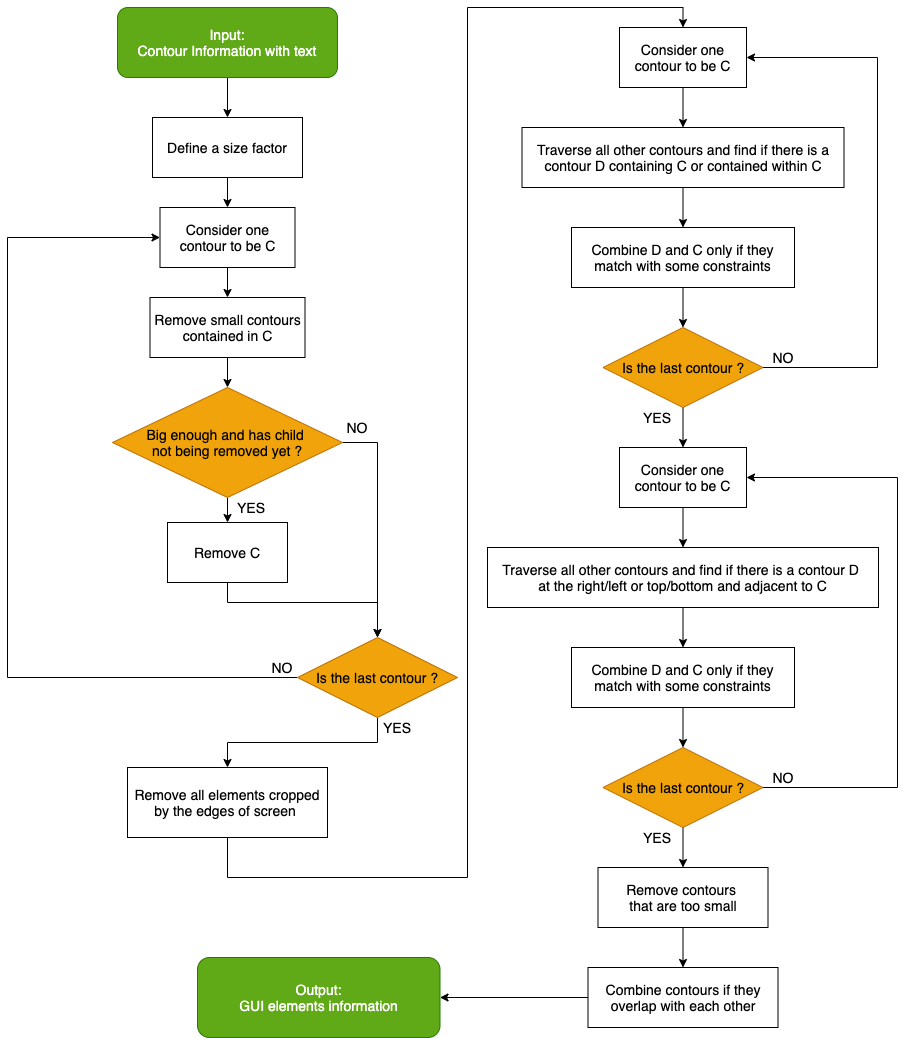

The diagram above was exported from draw.io. Its source (the exported page's mxGraphModel, read from the mxfile embedded in the PNG):
<mxGraphModel dx="568" dy="388" grid="1" gridSize="10" guides="1" tooltips="1" connect="1" arrows="1" fold="1" page="1" pageScale="1" pageWidth="827" pageHeight="1169" math="0" shadow="0">
  <root>
    <mxCell id="0" />
    <mxCell id="1" parent="0" />
    <mxCell id="32" style="edgeStyle=orthogonalEdgeStyle;rounded=0;orthogonalLoop=1;jettySize=auto;html=1;exitX=0.5;exitY=1;exitDx=0;exitDy=0;entryX=0.5;entryY=0;entryDx=0;entryDy=0;fontSize=14;" edge="1" parent="1" source="2" target="3">
      <mxGeometry relative="1" as="geometry" />
    </mxCell>
    <mxCell id="2" value="Input:&lt;br style=&quot;font-size: 14px;&quot;&gt;Contour Information with text" style="rounded=1;whiteSpace=wrap;html=1;fontSize=14;fillColor=#60a917;strokeColor=#2D7600;fontColor=#ffffff;" vertex="1" parent="1">
      <mxGeometry x="280" y="10" width="220" height="70" as="geometry" />
    </mxCell>
    <mxCell id="33" style="edgeStyle=orthogonalEdgeStyle;rounded=0;orthogonalLoop=1;jettySize=auto;html=1;exitX=0.5;exitY=1;exitDx=0;exitDy=0;entryX=0.5;entryY=0;entryDx=0;entryDy=0;fontSize=14;" edge="1" parent="1" source="3" target="6">
      <mxGeometry relative="1" as="geometry" />
    </mxCell>
    <mxCell id="3" value="Define a size factor" style="rounded=0;whiteSpace=wrap;html=1;fontSize=14;" vertex="1" parent="1">
      <mxGeometry x="315" y="120" width="150" height="60" as="geometry" />
    </mxCell>
    <mxCell id="35" style="edgeStyle=orthogonalEdgeStyle;rounded=0;orthogonalLoop=1;jettySize=auto;html=1;exitX=0.5;exitY=1;exitDx=0;exitDy=0;entryX=0.5;entryY=0;entryDx=0;entryDy=0;fontSize=14;" edge="1" parent="1" source="4" target="7">
      <mxGeometry relative="1" as="geometry" />
    </mxCell>
    <mxCell id="4" value="Remove small contours contained in C" style="rounded=0;whiteSpace=wrap;html=1;fontSize=14;" vertex="1" parent="1">
      <mxGeometry x="312.5" y="300" width="155" height="60" as="geometry" />
    </mxCell>
    <mxCell id="11" style="edgeStyle=orthogonalEdgeStyle;rounded=0;orthogonalLoop=1;jettySize=auto;html=1;exitX=0.5;exitY=1;exitDx=0;exitDy=0;entryX=0.5;entryY=0;entryDx=0;entryDy=0;" edge="1" parent="1" source="5" target="8">
      <mxGeometry relative="1" as="geometry">
        <Array as="points">
          <mxPoint x="390" y="605" />
          <mxPoint x="540" y="605" />
        </Array>
      </mxGeometry>
    </mxCell>
    <mxCell id="5" value="Remove C" style="rounded=0;whiteSpace=wrap;html=1;fontSize=14;" vertex="1" parent="1">
      <mxGeometry x="330" y="525" width="120" height="60" as="geometry" />
    </mxCell>
    <mxCell id="34" style="edgeStyle=orthogonalEdgeStyle;rounded=0;orthogonalLoop=1;jettySize=auto;html=1;exitX=0.5;exitY=1;exitDx=0;exitDy=0;entryX=0.5;entryY=0;entryDx=0;entryDy=0;fontSize=14;" edge="1" parent="1" source="6" target="4">
      <mxGeometry relative="1" as="geometry" />
    </mxCell>
    <mxCell id="6" value="Consider one contour to be C" style="rounded=0;whiteSpace=wrap;html=1;fontSize=14;" vertex="1" parent="1">
      <mxGeometry x="322.5" y="210" width="135" height="60" as="geometry" />
    </mxCell>
    <mxCell id="10" style="edgeStyle=orthogonalEdgeStyle;rounded=0;orthogonalLoop=1;jettySize=auto;html=1;exitX=1;exitY=0.5;exitDx=0;exitDy=0;entryX=0.5;entryY=0;entryDx=0;entryDy=0;" edge="1" parent="1" source="7" target="8">
      <mxGeometry relative="1" as="geometry" />
    </mxCell>
    <mxCell id="12" style="edgeStyle=orthogonalEdgeStyle;rounded=0;orthogonalLoop=1;jettySize=auto;html=1;exitX=0.5;exitY=1;exitDx=0;exitDy=0;entryX=0.5;entryY=0;entryDx=0;entryDy=0;" edge="1" parent="1" source="7" target="5">
      <mxGeometry relative="1" as="geometry" />
    </mxCell>
    <mxCell id="7" value="Big enough and has child &lt;br style=&quot;font-size: 14px;&quot;&gt;not being removed yet ?" style="rhombus;whiteSpace=wrap;html=1;fontSize=14;fillColor=#f0a30a;strokeColor=#BD7000;fontColor=#000000;" vertex="1" parent="1">
      <mxGeometry x="275" y="390" width="230" height="110" as="geometry" />
    </mxCell>
    <mxCell id="9" style="edgeStyle=orthogonalEdgeStyle;rounded=0;orthogonalLoop=1;jettySize=auto;html=1;exitX=0;exitY=0.5;exitDx=0;exitDy=0;entryX=0;entryY=0.5;entryDx=0;entryDy=0;" edge="1" parent="1" source="8" target="6">
      <mxGeometry relative="1" as="geometry">
        <Array as="points">
          <mxPoint x="170" y="680" />
          <mxPoint x="170" y="240" />
        </Array>
      </mxGeometry>
    </mxCell>
    <mxCell id="14" style="edgeStyle=orthogonalEdgeStyle;rounded=0;orthogonalLoop=1;jettySize=auto;html=1;exitX=0.5;exitY=1;exitDx=0;exitDy=0;entryX=0.5;entryY=0;entryDx=0;entryDy=0;" edge="1" parent="1" source="8" target="13">
      <mxGeometry relative="1" as="geometry" />
    </mxCell>
    <mxCell id="8" value="Is the last contour ?" style="rhombus;whiteSpace=wrap;html=1;fontSize=14;fillColor=#f0a30a;strokeColor=#BD7000;fontColor=#000000;" vertex="1" parent="1">
      <mxGeometry x="460" y="640" width="160" height="80" as="geometry" />
    </mxCell>
    <mxCell id="16" style="edgeStyle=orthogonalEdgeStyle;rounded=0;orthogonalLoop=1;jettySize=auto;html=1;exitX=0.5;exitY=1;exitDx=0;exitDy=0;entryX=0.5;entryY=0;entryDx=0;entryDy=0;" edge="1" parent="1" source="13" target="15">
      <mxGeometry relative="1" as="geometry">
        <mxPoint x="630" y="170" as="targetPoint" />
        <Array as="points">
          <mxPoint x="390" y="880" />
          <mxPoint x="630" y="880" />
          <mxPoint x="630" y="10" />
          <mxPoint x="846" y="10" />
        </Array>
      </mxGeometry>
    </mxCell>
    <mxCell id="13" value="Remove all elements cropped by the edges of screen&amp;nbsp;" style="rounded=0;whiteSpace=wrap;html=1;fontSize=14;" vertex="1" parent="1">
      <mxGeometry x="290" y="770" width="200" height="70" as="geometry" />
    </mxCell>
    <mxCell id="43" style="edgeStyle=orthogonalEdgeStyle;rounded=0;orthogonalLoop=1;jettySize=auto;html=1;exitX=0.5;exitY=1;exitDx=0;exitDy=0;entryX=0.5;entryY=0;entryDx=0;entryDy=0;fontSize=14;" edge="1" parent="1" source="15" target="17">
      <mxGeometry relative="1" as="geometry" />
    </mxCell>
    <mxCell id="15" value="Consider one contour to be C" style="rounded=0;whiteSpace=wrap;html=1;fontSize=14;" vertex="1" parent="1">
      <mxGeometry x="782" y="30" width="127" height="60" as="geometry" />
    </mxCell>
    <mxCell id="44" style="edgeStyle=orthogonalEdgeStyle;rounded=0;orthogonalLoop=1;jettySize=auto;html=1;exitX=0.5;exitY=1;exitDx=0;exitDy=0;entryX=0.5;entryY=0;entryDx=0;entryDy=0;fontSize=14;" edge="1" parent="1" source="17" target="18">
      <mxGeometry relative="1" as="geometry" />
    </mxCell>
    <mxCell id="17" value="Traverse all other contours and find if there is a contour D containing C or contained within C" style="rounded=0;whiteSpace=wrap;html=1;fontSize=14;" vertex="1" parent="1">
      <mxGeometry x="684.5" y="130" width="322" height="60" as="geometry" />
    </mxCell>
    <mxCell id="45" style="edgeStyle=orthogonalEdgeStyle;rounded=0;orthogonalLoop=1;jettySize=auto;html=1;exitX=0.5;exitY=1;exitDx=0;exitDy=0;entryX=0.5;entryY=0;entryDx=0;entryDy=0;fontSize=14;" edge="1" parent="1" source="18" target="19">
      <mxGeometry relative="1" as="geometry" />
    </mxCell>
    <mxCell id="18" value="Combine D and C only if they match with some constraints" style="rounded=0;whiteSpace=wrap;html=1;fontSize=14;" vertex="1" parent="1">
      <mxGeometry x="734" y="230" width="223" height="60" as="geometry" />
    </mxCell>
    <mxCell id="20" style="edgeStyle=orthogonalEdgeStyle;rounded=0;orthogonalLoop=1;jettySize=auto;html=1;exitX=1;exitY=0.5;exitDx=0;exitDy=0;entryX=1;entryY=0.5;entryDx=0;entryDy=0;" edge="1" parent="1" source="19" target="15">
      <mxGeometry relative="1" as="geometry">
        <Array as="points">
          <mxPoint x="1040" y="370" />
          <mxPoint x="1040" y="60" />
        </Array>
      </mxGeometry>
    </mxCell>
    <mxCell id="42" style="edgeStyle=orthogonalEdgeStyle;rounded=0;orthogonalLoop=1;jettySize=auto;html=1;exitX=0.5;exitY=1;exitDx=0;exitDy=0;entryX=0.5;entryY=0;entryDx=0;entryDy=0;fontSize=14;" edge="1" parent="1" source="19" target="22">
      <mxGeometry relative="1" as="geometry" />
    </mxCell>
    <mxCell id="19" value="Is the last contour ?" style="rhombus;whiteSpace=wrap;html=1;fontSize=14;fillColor=#f0a30a;strokeColor=#BD7000;fontColor=#000000;" vertex="1" parent="1">
      <mxGeometry x="765.5" y="330" width="160" height="80" as="geometry" />
    </mxCell>
    <mxCell id="41" style="edgeStyle=orthogonalEdgeStyle;rounded=0;orthogonalLoop=1;jettySize=auto;html=1;exitX=0.5;exitY=1;exitDx=0;exitDy=0;entryX=0.5;entryY=0;entryDx=0;entryDy=0;fontSize=14;" edge="1" parent="1" source="22" target="23">
      <mxGeometry relative="1" as="geometry" />
    </mxCell>
    <mxCell id="22" value="Consider one contour to be C" style="rounded=0;whiteSpace=wrap;html=1;fontSize=14;" vertex="1" parent="1">
      <mxGeometry x="782" y="450" width="127" height="60" as="geometry" />
    </mxCell>
    <mxCell id="40" style="edgeStyle=orthogonalEdgeStyle;rounded=0;orthogonalLoop=1;jettySize=auto;html=1;exitX=0.5;exitY=1;exitDx=0;exitDy=0;entryX=0.5;entryY=0;entryDx=0;entryDy=0;fontSize=14;" edge="1" parent="1" source="23" target="25">
      <mxGeometry relative="1" as="geometry" />
    </mxCell>
    <mxCell id="23" value="Traverse all other contours and find if there is a contour D &lt;br&gt;at the right/left or top/bottom and adjacent to C" style="rounded=0;whiteSpace=wrap;html=1;fontSize=14;" vertex="1" parent="1">
      <mxGeometry x="650" y="550" width="391" height="60" as="geometry" />
    </mxCell>
    <mxCell id="39" style="edgeStyle=orthogonalEdgeStyle;rounded=0;orthogonalLoop=1;jettySize=auto;html=1;exitX=0.5;exitY=1;exitDx=0;exitDy=0;entryX=0.5;entryY=0;entryDx=0;entryDy=0;fontSize=14;" edge="1" parent="1" source="25" target="31">
      <mxGeometry relative="1" as="geometry" />
    </mxCell>
    <mxCell id="25" value="Combine D and C only if they match with some constraints" style="rounded=0;whiteSpace=wrap;html=1;fontSize=14;" vertex="1" parent="1">
      <mxGeometry x="734" y="650" width="223" height="60" as="geometry" />
    </mxCell>
    <mxCell id="27" style="edgeStyle=orthogonalEdgeStyle;rounded=0;orthogonalLoop=1;jettySize=auto;html=1;exitX=1;exitY=0.5;exitDx=0;exitDy=0;entryX=1;entryY=0.5;entryDx=0;entryDy=0;" edge="1" parent="1" source="31" target="22">
      <mxGeometry relative="1" as="geometry">
        <mxPoint x="925.5" y="800" as="sourcePoint" />
        <Array as="points">
          <mxPoint x="1060" y="790" />
          <mxPoint x="1060" y="480" />
        </Array>
      </mxGeometry>
    </mxCell>
    <mxCell id="36" style="edgeStyle=orthogonalEdgeStyle;rounded=0;orthogonalLoop=1;jettySize=auto;html=1;exitX=0;exitY=0.5;exitDx=0;exitDy=0;entryX=1;entryY=0.5;entryDx=0;entryDy=0;fontSize=14;" edge="1" parent="1" source="28" target="30">
      <mxGeometry relative="1" as="geometry" />
    </mxCell>
    <mxCell id="28" value="Combine contours if they overlap with each other" style="rounded=0;whiteSpace=wrap;html=1;fontSize=14;" vertex="1" parent="1">
      <mxGeometry x="750.5" y="970" width="190" height="60" as="geometry" />
    </mxCell>
    <mxCell id="37" style="edgeStyle=orthogonalEdgeStyle;rounded=0;orthogonalLoop=1;jettySize=auto;html=1;exitX=0.5;exitY=1;exitDx=0;exitDy=0;entryX=0.5;entryY=0;entryDx=0;entryDy=0;fontSize=14;" edge="1" parent="1" source="29" target="28">
      <mxGeometry relative="1" as="geometry" />
    </mxCell>
    <mxCell id="29" value="Remove contours &lt;br&gt;that are too small" style="rounded=0;whiteSpace=wrap;html=1;fontSize=14;" vertex="1" parent="1">
      <mxGeometry x="760.5" y="870" width="170" height="60" as="geometry" />
    </mxCell>
    <mxCell id="30" value="Output:&lt;br style=&quot;font-size: 14px;&quot;&gt;GUI elements information" style="rounded=1;whiteSpace=wrap;html=1;fontSize=14;fillColor=#60a917;strokeColor=#2D7600;fontColor=#ffffff;" vertex="1" parent="1">
      <mxGeometry x="360" y="960" width="242.5" height="80" as="geometry" />
    </mxCell>
    <mxCell id="38" style="edgeStyle=orthogonalEdgeStyle;rounded=0;orthogonalLoop=1;jettySize=auto;html=1;exitX=0.5;exitY=1;exitDx=0;exitDy=0;entryX=0.5;entryY=0;entryDx=0;entryDy=0;fontSize=14;" edge="1" parent="1" source="31" target="29">
      <mxGeometry relative="1" as="geometry" />
    </mxCell>
    <mxCell id="31" value="Is the last contour ?" style="rhombus;whiteSpace=wrap;html=1;fontSize=14;fillColor=#f0a30a;strokeColor=#BD7000;fontColor=#000000;" vertex="1" parent="1">
      <mxGeometry x="765.5" y="750" width="160" height="80" as="geometry" />
    </mxCell>
    <mxCell id="46" value="YES" style="text;html=1;strokeColor=none;fillColor=none;align=center;verticalAlign=middle;whiteSpace=wrap;rounded=0;fontSize=14;" vertex="1" parent="1">
      <mxGeometry x="394" y="500" width="40" height="20" as="geometry" />
    </mxCell>
    <mxCell id="47" value="YES" style="text;html=1;strokeColor=none;fillColor=none;align=center;verticalAlign=middle;whiteSpace=wrap;rounded=0;fontSize=14;" vertex="1" parent="1">
      <mxGeometry x="540" y="720" width="40" height="20" as="geometry" />
    </mxCell>
    <mxCell id="48" value="YES" style="text;html=1;strokeColor=none;fillColor=none;align=center;verticalAlign=middle;whiteSpace=wrap;rounded=0;fontSize=14;" vertex="1" parent="1">
      <mxGeometry x="800" y="830" width="40" height="20" as="geometry" />
    </mxCell>
    <mxCell id="49" value="YES" style="text;html=1;strokeColor=none;fillColor=none;align=center;verticalAlign=middle;whiteSpace=wrap;rounded=0;fontSize=14;" vertex="1" parent="1">
      <mxGeometry x="800" y="410" width="40" height="20" as="geometry" />
    </mxCell>
    <mxCell id="50" value="NO" style="text;html=1;strokeColor=none;fillColor=none;align=center;verticalAlign=middle;whiteSpace=wrap;rounded=0;fontSize=14;" vertex="1" parent="1">
      <mxGeometry x="925.5" y="350" width="40" height="20" as="geometry" />
    </mxCell>
    <mxCell id="51" value="NO" style="text;html=1;strokeColor=none;fillColor=none;align=center;verticalAlign=middle;whiteSpace=wrap;rounded=0;fontSize=14;" vertex="1" parent="1">
      <mxGeometry x="925.5" y="770" width="40" height="20" as="geometry" />
    </mxCell>
    <mxCell id="52" value="NO" style="text;html=1;strokeColor=none;fillColor=none;align=center;verticalAlign=middle;whiteSpace=wrap;rounded=0;fontSize=14;" vertex="1" parent="1">
      <mxGeometry x="425" y="660" width="40" height="20" as="geometry" />
    </mxCell>
    <mxCell id="53" value="NO" style="text;html=1;strokeColor=none;fillColor=none;align=center;verticalAlign=middle;whiteSpace=wrap;rounded=0;fontSize=14;" vertex="1" parent="1">
      <mxGeometry x="500" y="420" width="40" height="20" as="geometry" />
    </mxCell>
  </root>
</mxGraphModel>